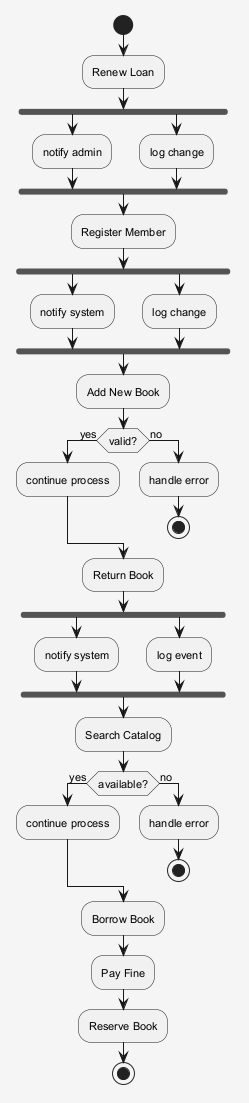

The diagram above was rendered by PlantUML. Its source (embedded in the PNG):
@startuml
skinparam shadowing false
skinparam backgroundColor #F5F5F5
skinparam defaultFontSize 11
start
:Renew Loan;
fork
:notify admin;
fork again
:log change;
end fork
:Register Member;
fork
:notify system;
fork again
:log change;
end fork
:Add New Book;
if (valid?) then (yes)
:continue process;
else (no)
:handle error;
stop
endif
:Return Book;
fork
:notify system;
fork again
:log event;
end fork
:Search Catalog;
if (available?) then (yes)
:continue process;
else (no)
:handle error;
stop
endif
:Borrow Book;
:Pay Fine;
:Reserve Book;
stop
@enduml